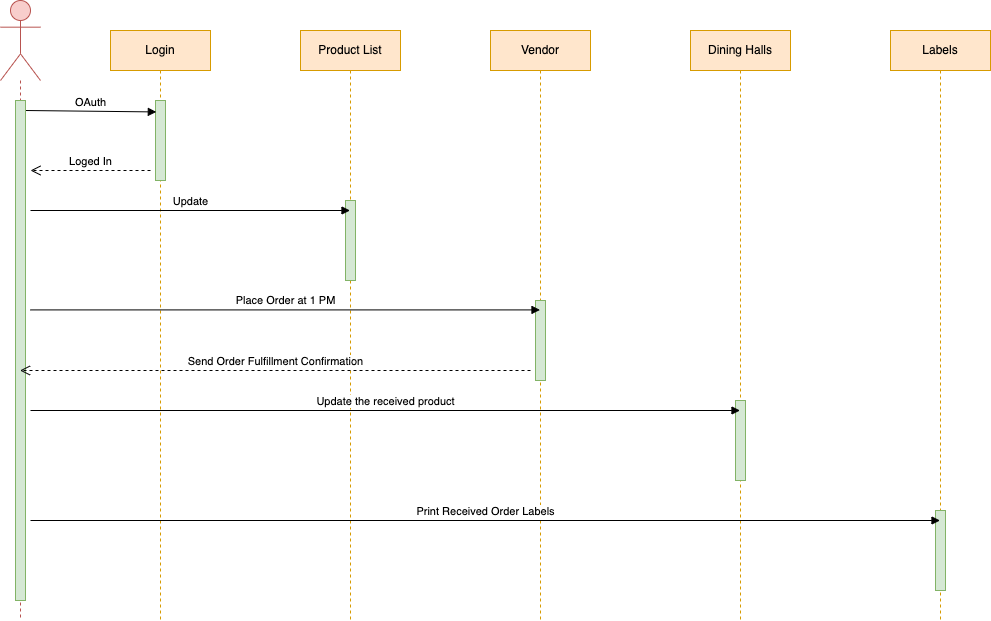

The diagram above was exported from draw.io. Its source (the exported page's mxGraphModel, read from the mxfile embedded in the PNG):
<mxGraphModel dx="1538" dy="834" grid="1" gridSize="10" guides="1" tooltips="1" connect="1" arrows="1" fold="1" page="1" pageScale="1" pageWidth="1000" pageHeight="1000" math="0" shadow="0">
  <root>
    <mxCell id="0" />
    <mxCell id="1" parent="0" />
    <mxCell id="NvMHpwHPvC4GF1q8xUBy-1" value="Login" style="shape=umlLifeline;perimeter=lifelinePerimeter;whiteSpace=wrap;html=1;container=1;collapsible=0;recursiveResize=0;outlineConnect=0;fillColor=#ffe6cc;strokeColor=#d79b00;" parent="1" vertex="1">
      <mxGeometry x="160" y="90" width="100" height="590" as="geometry" />
    </mxCell>
    <mxCell id="NvMHpwHPvC4GF1q8xUBy-6" value="" style="html=1;points=[];perimeter=orthogonalPerimeter;fillColor=#d5e8d4;strokeColor=#82b366;" parent="NvMHpwHPvC4GF1q8xUBy-1" vertex="1">
      <mxGeometry x="45" y="70" width="10" height="80" as="geometry" />
    </mxCell>
    <mxCell id="NvMHpwHPvC4GF1q8xUBy-16" value="OAuth" style="html=1;verticalAlign=bottom;endArrow=block;rounded=0;entryX=0.082;entryY=0.143;entryDx=0;entryDy=0;entryPerimeter=0;" parent="NvMHpwHPvC4GF1q8xUBy-1" target="NvMHpwHPvC4GF1q8xUBy-6" edge="1">
      <mxGeometry relative="1" as="geometry">
        <mxPoint x="-85" y="80" as="sourcePoint" />
        <mxPoint x="35" y="80" as="targetPoint" />
      </mxGeometry>
    </mxCell>
    <mxCell id="NvMHpwHPvC4GF1q8xUBy-4" value="" style="shape=umlLifeline;participant=umlActor;perimeter=lifelinePerimeter;whiteSpace=wrap;html=1;container=1;collapsible=0;recursiveResize=0;verticalAlign=top;spacingTop=36;outlineConnect=0;size=80;fillColor=#f8cecc;strokeColor=#b85450;" parent="1" vertex="1">
      <mxGeometry x="50" y="60" width="40" height="620" as="geometry" />
    </mxCell>
    <mxCell id="NvMHpwHPvC4GF1q8xUBy-5" value="" style="html=1;points=[];perimeter=orthogonalPerimeter;fillColor=#d5e8d4;strokeColor=#82b366;" parent="NvMHpwHPvC4GF1q8xUBy-4" vertex="1">
      <mxGeometry x="15" y="100" width="10" height="500" as="geometry" />
    </mxCell>
    <mxCell id="NvMHpwHPvC4GF1q8xUBy-7" value="Product List" style="shape=umlLifeline;perimeter=lifelinePerimeter;whiteSpace=wrap;html=1;container=1;collapsible=0;recursiveResize=0;outlineConnect=0;fillColor=#ffe6cc;strokeColor=#d79b00;" parent="1" vertex="1">
      <mxGeometry x="350" y="90" width="100" height="590" as="geometry" />
    </mxCell>
    <mxCell id="NvMHpwHPvC4GF1q8xUBy-8" value="" style="html=1;points=[];perimeter=orthogonalPerimeter;fillColor=#d5e8d4;strokeColor=#82b366;" parent="NvMHpwHPvC4GF1q8xUBy-7" vertex="1">
      <mxGeometry x="45" y="170" width="10" height="80" as="geometry" />
    </mxCell>
    <mxCell id="NvMHpwHPvC4GF1q8xUBy-9" value="Vendor" style="shape=umlLifeline;perimeter=lifelinePerimeter;whiteSpace=wrap;html=1;container=1;collapsible=0;recursiveResize=0;outlineConnect=0;fillColor=#ffe6cc;strokeColor=#d79b00;" parent="1" vertex="1">
      <mxGeometry x="540" y="90" width="100" height="590" as="geometry" />
    </mxCell>
    <mxCell id="NvMHpwHPvC4GF1q8xUBy-10" value="" style="html=1;points=[];perimeter=orthogonalPerimeter;fillColor=#d5e8d4;strokeColor=#82b366;" parent="NvMHpwHPvC4GF1q8xUBy-9" vertex="1">
      <mxGeometry x="45" y="270" width="10" height="80" as="geometry" />
    </mxCell>
    <mxCell id="NvMHpwHPvC4GF1q8xUBy-11" value="Dining Halls" style="shape=umlLifeline;perimeter=lifelinePerimeter;whiteSpace=wrap;html=1;container=1;collapsible=0;recursiveResize=0;outlineConnect=0;fillColor=#ffe6cc;strokeColor=#d79b00;" parent="1" vertex="1">
      <mxGeometry x="740" y="90" width="100" height="590" as="geometry" />
    </mxCell>
    <mxCell id="NvMHpwHPvC4GF1q8xUBy-12" value="" style="html=1;points=[];perimeter=orthogonalPerimeter;fillColor=#d5e8d4;strokeColor=#82b366;" parent="NvMHpwHPvC4GF1q8xUBy-11" vertex="1">
      <mxGeometry x="45" y="370" width="10" height="80" as="geometry" />
    </mxCell>
    <mxCell id="NvMHpwHPvC4GF1q8xUBy-13" value="Labels" style="shape=umlLifeline;perimeter=lifelinePerimeter;whiteSpace=wrap;html=1;container=1;collapsible=0;recursiveResize=0;outlineConnect=0;fillColor=#ffe6cc;strokeColor=#d79b00;" parent="1" vertex="1">
      <mxGeometry x="940" y="90" width="100" height="590" as="geometry" />
    </mxCell>
    <mxCell id="NvMHpwHPvC4GF1q8xUBy-14" value="" style="html=1;points=[];perimeter=orthogonalPerimeter;fillColor=#d5e8d4;strokeColor=#82b366;" parent="NvMHpwHPvC4GF1q8xUBy-13" vertex="1">
      <mxGeometry x="45" y="480" width="10" height="80" as="geometry" />
    </mxCell>
    <mxCell id="NvMHpwHPvC4GF1q8xUBy-17" value="Loged In" style="html=1;verticalAlign=bottom;endArrow=open;dashed=1;endSize=8;rounded=0;" parent="1" edge="1">
      <mxGeometry relative="1" as="geometry">
        <mxPoint x="80" y="230" as="targetPoint" />
        <mxPoint x="200" y="230" as="sourcePoint" />
      </mxGeometry>
    </mxCell>
    <mxCell id="NvMHpwHPvC4GF1q8xUBy-19" value="Update" style="html=1;verticalAlign=bottom;endArrow=block;rounded=0;" parent="1" target="NvMHpwHPvC4GF1q8xUBy-7" edge="1">
      <mxGeometry width="80" relative="1" as="geometry">
        <mxPoint x="80" y="270" as="sourcePoint" />
        <mxPoint x="160" y="270" as="targetPoint" />
      </mxGeometry>
    </mxCell>
    <mxCell id="H3EeEmgwOzLxZsEbLNYx-1" value="Place Order at 1 PM" style="html=1;verticalAlign=bottom;endArrow=block;rounded=0;" parent="1" target="NvMHpwHPvC4GF1q8xUBy-9" edge="1">
      <mxGeometry width="80" relative="1" as="geometry">
        <mxPoint x="80" y="369.41" as="sourcePoint" />
        <mxPoint x="160" y="369.41" as="targetPoint" />
      </mxGeometry>
    </mxCell>
    <mxCell id="H3EeEmgwOzLxZsEbLNYx-2" value="Send Order Fulfillment Confirmation" style="html=1;verticalAlign=bottom;endArrow=open;dashed=1;endSize=8;rounded=0;" parent="1" target="NvMHpwHPvC4GF1q8xUBy-4" edge="1">
      <mxGeometry relative="1" as="geometry">
        <mxPoint x="580" y="430" as="sourcePoint" />
        <mxPoint x="500" y="430" as="targetPoint" />
      </mxGeometry>
    </mxCell>
    <mxCell id="H3EeEmgwOzLxZsEbLNYx-3" value="Update the received product" style="html=1;verticalAlign=bottom;endArrow=block;rounded=0;" parent="1" target="NvMHpwHPvC4GF1q8xUBy-11" edge="1">
      <mxGeometry width="80" relative="1" as="geometry">
        <mxPoint x="80" y="470" as="sourcePoint" />
        <mxPoint x="160" y="470" as="targetPoint" />
      </mxGeometry>
    </mxCell>
    <mxCell id="H3EeEmgwOzLxZsEbLNYx-4" value="Print Received Order Labels" style="html=1;verticalAlign=bottom;endArrow=block;rounded=0;" parent="1" target="NvMHpwHPvC4GF1q8xUBy-13" edge="1">
      <mxGeometry width="80" relative="1" as="geometry">
        <mxPoint x="80" y="580" as="sourcePoint" />
        <mxPoint x="160" y="580" as="targetPoint" />
      </mxGeometry>
    </mxCell>
  </root>
</mxGraphModel>